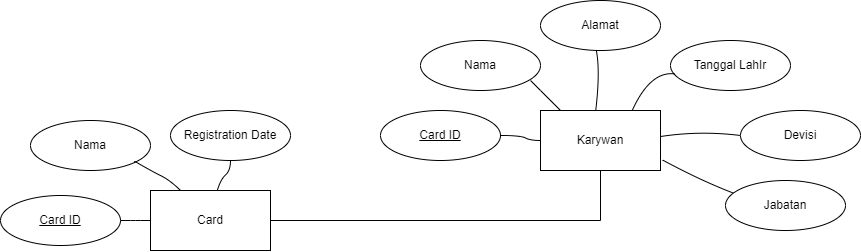

The diagram above was exported from draw.io. Its source (the exported page's mxGraphModel, read from the mxfile embedded in the PNG):
<mxGraphModel dx="1803" dy="548" grid="1" gridSize="10" guides="1" tooltips="1" connect="1" arrows="1" fold="1" page="1" pageScale="1" pageWidth="850" pageHeight="1100" math="0" shadow="0" extFonts="Permanent Marker^https://fonts.googleapis.com/css?family=Permanent+Marker">
  <root>
    <mxCell id="0" />
    <mxCell id="1" parent="0" />
    <mxCell id="JsuW2P7fDeXFyUyikk8B-1" value="Karywan" style="rounded=0;whiteSpace=wrap;html=1;" vertex="1" parent="1">
      <mxGeometry x="480" y="160" width="120" height="60" as="geometry" />
    </mxCell>
    <mxCell id="JsuW2P7fDeXFyUyikk8B-2" value="Nama" style="ellipse;whiteSpace=wrap;html=1;" vertex="1" parent="1">
      <mxGeometry x="360" y="90" width="120" height="50" as="geometry" />
    </mxCell>
    <mxCell id="JsuW2P7fDeXFyUyikk8B-3" value="&lt;u&gt;Card ID&lt;/u&gt;" style="ellipse;whiteSpace=wrap;html=1;" vertex="1" parent="1">
      <mxGeometry x="320" y="160" width="120" height="50" as="geometry" />
    </mxCell>
    <mxCell id="JsuW2P7fDeXFyUyikk8B-4" value="Alamat" style="ellipse;whiteSpace=wrap;html=1;" vertex="1" parent="1">
      <mxGeometry x="480" y="50" width="120" height="50" as="geometry" />
    </mxCell>
    <mxCell id="JsuW2P7fDeXFyUyikk8B-5" value="Tanggal LahIr" style="ellipse;whiteSpace=wrap;html=1;" vertex="1" parent="1">
      <mxGeometry x="610" y="90" width="120" height="50" as="geometry" />
    </mxCell>
    <mxCell id="JsuW2P7fDeXFyUyikk8B-6" value="Devisi" style="ellipse;whiteSpace=wrap;html=1;" vertex="1" parent="1">
      <mxGeometry x="680" y="160" width="120" height="50" as="geometry" />
    </mxCell>
    <mxCell id="JsuW2P7fDeXFyUyikk8B-7" value="Jabatan" style="ellipse;whiteSpace=wrap;html=1;" vertex="1" parent="1">
      <mxGeometry x="665" y="230" width="120" height="50" as="geometry" />
    </mxCell>
    <mxCell id="JsuW2P7fDeXFyUyikk8B-12" value="" style="curved=1;endArrow=none;html=1;rounded=0;entryX=0;entryY=0.5;entryDx=0;entryDy=0;startArrow=none;startFill=0;endFill=0;" edge="1" parent="1" target="JsuW2P7fDeXFyUyikk8B-1">
      <mxGeometry width="50" height="50" relative="1" as="geometry">
        <mxPoint x="440" y="185" as="sourcePoint" />
        <mxPoint x="450" y="370" as="targetPoint" />
        <Array as="points">
          <mxPoint x="460" y="185" />
          <mxPoint x="470" y="190" />
        </Array>
      </mxGeometry>
    </mxCell>
    <mxCell id="JsuW2P7fDeXFyUyikk8B-13" value="" style="curved=1;endArrow=none;html=1;rounded=0;entryX=0.167;entryY=0;entryDx=0;entryDy=0;startArrow=none;startFill=0;endFill=0;exitX=0.917;exitY=0.8;exitDx=0;exitDy=0;exitPerimeter=0;entryPerimeter=0;" edge="1" parent="1" source="JsuW2P7fDeXFyUyikk8B-2" target="JsuW2P7fDeXFyUyikk8B-1">
      <mxGeometry width="50" height="50" relative="1" as="geometry">
        <mxPoint x="480" y="135" as="sourcePoint" />
        <mxPoint x="520" y="140" as="targetPoint" />
        <Array as="points">
          <mxPoint x="480" y="140" />
        </Array>
      </mxGeometry>
    </mxCell>
    <mxCell id="JsuW2P7fDeXFyUyikk8B-14" value="" style="curved=1;endArrow=none;html=1;rounded=0;entryX=0.46;entryY=0.005;entryDx=0;entryDy=0;startArrow=none;startFill=0;endFill=0;exitX=0.464;exitY=0.986;exitDx=0;exitDy=0;exitPerimeter=0;entryPerimeter=0;" edge="1" parent="1" source="JsuW2P7fDeXFyUyikk8B-4" target="JsuW2P7fDeXFyUyikk8B-1">
      <mxGeometry width="50" height="50" relative="1" as="geometry">
        <mxPoint x="499.99999999999994" y="130.00000000000006" as="sourcePoint" />
        <mxPoint x="530" y="160.00000000000006" as="targetPoint" />
        <Array as="points">
          <mxPoint x="539.96" y="120" />
        </Array>
      </mxGeometry>
    </mxCell>
    <mxCell id="JsuW2P7fDeXFyUyikk8B-15" value="" style="curved=1;endArrow=none;html=1;rounded=0;entryX=0.765;entryY=-0.003;entryDx=0;entryDy=0;startArrow=none;startFill=0;endFill=0;exitX=0.038;exitY=0.669;exitDx=0;exitDy=0;exitPerimeter=0;entryPerimeter=0;" edge="1" parent="1" source="JsuW2P7fDeXFyUyikk8B-5" target="JsuW2P7fDeXFyUyikk8B-1">
      <mxGeometry width="50" height="50" relative="1" as="geometry">
        <mxPoint x="585.68" y="99.29999999999995" as="sourcePoint" />
        <mxPoint x="580" y="160.00000000000006" as="targetPoint" />
        <Array as="points">
          <mxPoint x="589.96" y="120" />
        </Array>
      </mxGeometry>
    </mxCell>
    <mxCell id="JsuW2P7fDeXFyUyikk8B-16" value="" style="curved=1;endArrow=none;html=1;rounded=0;entryX=1.006;entryY=0.432;entryDx=0;entryDy=0;startArrow=none;startFill=0;endFill=0;exitX=0;exitY=0.5;exitDx=0;exitDy=0;entryPerimeter=0;" edge="1" parent="1" source="JsuW2P7fDeXFyUyikk8B-6" target="JsuW2P7fDeXFyUyikk8B-1">
      <mxGeometry width="50" height="50" relative="1" as="geometry">
        <mxPoint x="642.7600000000001" y="143.45000000000005" as="sourcePoint" />
        <mxPoint x="600" y="179.82000000000005" as="targetPoint" />
        <Array as="points">
          <mxPoint x="640" y="180" />
        </Array>
      </mxGeometry>
    </mxCell>
    <mxCell id="JsuW2P7fDeXFyUyikk8B-17" value="" style="curved=1;endArrow=none;html=1;rounded=0;entryX=1.018;entryY=0.826;entryDx=0;entryDy=0;startArrow=none;startFill=0;endFill=0;exitX=0.066;exitY=0.252;exitDx=0;exitDy=0;exitPerimeter=0;entryPerimeter=0;" edge="1" parent="1" source="JsuW2P7fDeXFyUyikk8B-7" target="JsuW2P7fDeXFyUyikk8B-1">
      <mxGeometry width="50" height="50" relative="1" as="geometry">
        <mxPoint x="687.96" y="193.45000000000005" as="sourcePoint" />
        <mxPoint x="610.72" y="195.92000000000002" as="targetPoint" />
        <Array as="points">
          <mxPoint x="640" y="230" />
        </Array>
      </mxGeometry>
    </mxCell>
    <mxCell id="JsuW2P7fDeXFyUyikk8B-18" value="Card" style="rounded=0;whiteSpace=wrap;html=1;" vertex="1" parent="1">
      <mxGeometry x="90" y="240" width="120" height="60" as="geometry" />
    </mxCell>
    <mxCell id="JsuW2P7fDeXFyUyikk8B-19" value="&lt;u&gt;Card ID&lt;/u&gt;" style="ellipse;whiteSpace=wrap;html=1;" vertex="1" parent="1">
      <mxGeometry x="-60" y="245" width="120" height="50" as="geometry" />
    </mxCell>
    <mxCell id="JsuW2P7fDeXFyUyikk8B-20" value="Registration Date" style="ellipse;whiteSpace=wrap;html=1;" vertex="1" parent="1">
      <mxGeometry x="110" y="160" width="120" height="50" as="geometry" />
    </mxCell>
    <mxCell id="JsuW2P7fDeXFyUyikk8B-21" value="Nama" style="ellipse;whiteSpace=wrap;html=1;" vertex="1" parent="1">
      <mxGeometry x="-30" y="170" width="120" height="50" as="geometry" />
    </mxCell>
    <mxCell id="JsuW2P7fDeXFyUyikk8B-22" value="" style="curved=1;endArrow=none;html=1;rounded=0;entryX=0;entryY=0.5;entryDx=0;entryDy=0;startArrow=none;startFill=0;endFill=0;exitX=1;exitY=0.5;exitDx=0;exitDy=0;" edge="1" parent="1" source="JsuW2P7fDeXFyUyikk8B-19" target="JsuW2P7fDeXFyUyikk8B-18">
      <mxGeometry width="50" height="50" relative="1" as="geometry">
        <mxPoint x="110" y="330" as="sourcePoint" />
        <mxPoint x="150" y="335" as="targetPoint" />
        <Array as="points">
          <mxPoint x="70" y="270" />
          <mxPoint x="80" y="270" />
        </Array>
      </mxGeometry>
    </mxCell>
    <mxCell id="JsuW2P7fDeXFyUyikk8B-24" value="" style="curved=1;endArrow=none;html=1;rounded=0;entryX=0.25;entryY=0;entryDx=0;entryDy=0;startArrow=none;startFill=0;endFill=0;exitX=0.865;exitY=0.811;exitDx=0;exitDy=0;exitPerimeter=0;" edge="1" parent="1" source="JsuW2P7fDeXFyUyikk8B-21" target="JsuW2P7fDeXFyUyikk8B-18">
      <mxGeometry width="50" height="50" relative="1" as="geometry">
        <mxPoint x="89.99999999999932" y="219.77" as="sourcePoint" />
        <mxPoint x="120" y="219.77" as="targetPoint" />
        <Array as="points">
          <mxPoint x="90" y="220" />
          <mxPoint x="110" y="230" />
        </Array>
      </mxGeometry>
    </mxCell>
    <mxCell id="JsuW2P7fDeXFyUyikk8B-25" value="" style="curved=1;endArrow=none;html=1;rounded=0;entryX=0.555;entryY=0.011;entryDx=0;entryDy=0;startArrow=none;startFill=0;endFill=0;exitX=0.5;exitY=1;exitDx=0;exitDy=0;entryPerimeter=0;" edge="1" parent="1" source="JsuW2P7fDeXFyUyikk8B-20" target="JsuW2P7fDeXFyUyikk8B-18">
      <mxGeometry width="50" height="50" relative="1" as="geometry">
        <mxPoint x="139.99999999999994" y="210" as="sourcePoint" />
        <mxPoint x="186.2" y="239.45" as="targetPoint" />
        <Array as="points">
          <mxPoint x="170" y="220" />
          <mxPoint x="160" y="229" />
        </Array>
      </mxGeometry>
    </mxCell>
    <mxCell id="JsuW2P7fDeXFyUyikk8B-26" value="" style="endArrow=none;html=1;rounded=0;exitX=1;exitY=0.5;exitDx=0;exitDy=0;entryX=0.5;entryY=1;entryDx=0;entryDy=0;" edge="1" parent="1" source="JsuW2P7fDeXFyUyikk8B-18" target="JsuW2P7fDeXFyUyikk8B-1">
      <mxGeometry width="50" height="50" relative="1" as="geometry">
        <mxPoint x="320" y="310" as="sourcePoint" />
        <mxPoint x="370" y="260" as="targetPoint" />
        <Array as="points">
          <mxPoint x="540" y="270" />
        </Array>
      </mxGeometry>
    </mxCell>
  </root>
</mxGraphModel>